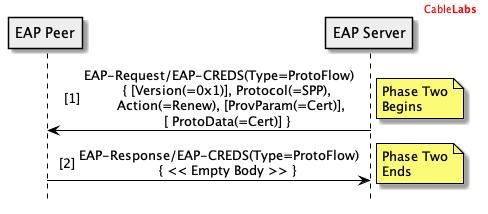

The diagram above was rendered by PlantUML. Its source (embedded in the PNG):
@startuml

header
<font color="red">Cable<b>Labs</b></font>
endheader

hide footbox

skinparam sequenceMessageAlign center
skinparam NoteBorderColor black

skinparam sequence {
	borderColor black
	ArrowColor black
	ActorBorderColor black
	ParticipantBorderColor black
	LifeLineBorderColor black
	LifeLineBackgroundColor white
}

Participant "EAP Peer" as P #eee
Participant "EAP Server" as S #eee

autonumber 1 "[##]"

S->P: EAP-Request/EAP-CREDS(Type=ProtoFlow)\n    { [Version(=0x1)], Protocol(=SPP),\n      Action(=Renew), [ProvParam(=Cert)],\n    [ ProtoData(=Cert)] }
note right: Phase Two\nBegins

P->S: EAP-Response/EAP-CREDS(Type=ProtoFlow)\n    { << Empty Body >> }
note right: Phase Two\nEnds


@enduml